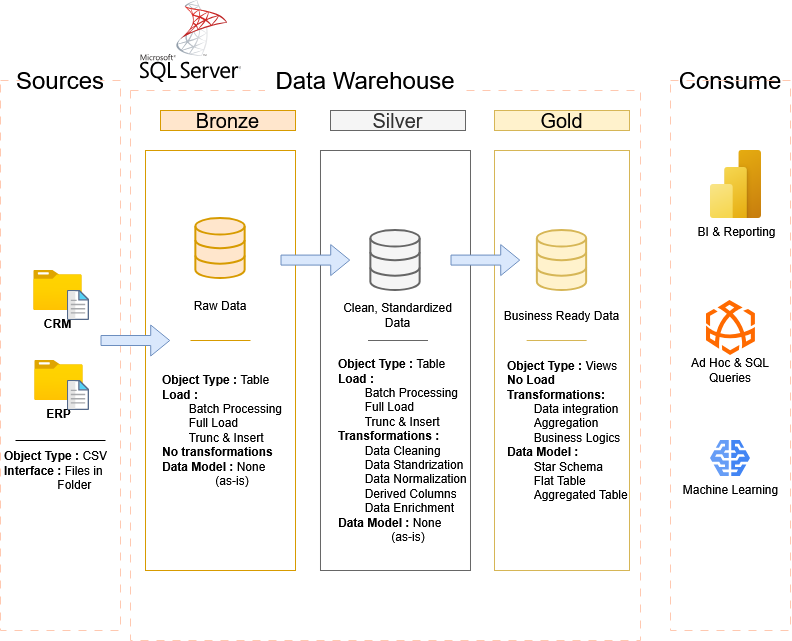

The diagram above was exported from draw.io. Its source (the exported page's mxGraphModel, read from the mxfile embedded in the PNG):
<mxGraphModel dx="1030" dy="711" grid="1" gridSize="10" guides="1" tooltips="1" connect="1" arrows="1" fold="1" page="1" pageScale="1" pageWidth="850" pageHeight="1100" math="0" shadow="0">
  <root>
    <mxCell id="0" />
    <mxCell id="1" parent="0" />
    <mxCell id="-NrhLED3yFpgL5n2keSJ-1" parent="1" style="rounded=0;whiteSpace=wrap;html=1;fillColor=none;dashed=1;dashPattern=8 8;strokeColor=#FFC8B0;" value="" vertex="1">
      <mxGeometry height="550" width="120" x="40" y="80" as="geometry" />
    </mxCell>
    <mxCell id="-NrhLED3yFpgL5n2keSJ-2" parent="1" style="rounded=0;whiteSpace=wrap;html=1;fontSize=24;strokeColor=none;" value="Sources" vertex="1">
      <mxGeometry height="40" width="80" x="60" y="60" as="geometry" />
    </mxCell>
    <mxCell id="-NrhLED3yFpgL5n2keSJ-3" parent="1" style="rounded=0;whiteSpace=wrap;html=1;fillColor=none;dashed=1;dashPattern=8 8;strokeColor=#FFC8B0;" value="" vertex="1">
      <mxGeometry height="550" width="510" x="170" y="90" as="geometry" />
    </mxCell>
    <mxCell id="-NrhLED3yFpgL5n2keSJ-4" parent="1" style="rounded=0;whiteSpace=wrap;html=1;fontSize=24;strokeColor=none;" value="&lt;div&gt;Data Warehouse&lt;/div&gt;" vertex="1">
      <mxGeometry height="40" width="200" x="305" y="60" as="geometry" />
    </mxCell>
    <mxCell id="-NrhLED3yFpgL5n2keSJ-6" parent="1" style="rounded=0;whiteSpace=wrap;html=1;fontSize=24;strokeColor=none;" value="&lt;div&gt;Consume&lt;/div&gt;" vertex="1">
      <mxGeometry height="40" width="80" x="730" y="60" as="geometry" />
    </mxCell>
    <mxCell id="-NrhLED3yFpgL5n2keSJ-7" parent="1" style="rounded=0;whiteSpace=wrap;html=1;fontSize=20;fillColor=#ffe6cc;strokeColor=#d79b00;" value="Bronze" vertex="1">
      <mxGeometry height="20" width="135" x="200" y="110" as="geometry" />
    </mxCell>
    <mxCell id="-NrhLED3yFpgL5n2keSJ-8" parent="1" style="rounded=0;whiteSpace=wrap;html=1;fontSize=20;fillColor=none;strokeColor=#d79b00;" value="" vertex="1">
      <mxGeometry height="420" width="150" x="185" y="150" as="geometry" />
    </mxCell>
    <mxCell id="-NrhLED3yFpgL5n2keSJ-9" parent="1" style="rounded=0;whiteSpace=wrap;html=1;fontSize=20;fillColor=#f5f5f5;strokeColor=#666666;fontColor=#333333;" value="&lt;div&gt;Silver&lt;/div&gt;" vertex="1">
      <mxGeometry height="20" width="135" x="370" y="110" as="geometry" />
    </mxCell>
    <mxCell id="-NrhLED3yFpgL5n2keSJ-10" parent="1" style="rounded=0;whiteSpace=wrap;html=1;fontSize=20;fillColor=none;strokeColor=#666666;fontColor=#333333;" value="" vertex="1">
      <mxGeometry height="420" width="150" x="359.99" y="150" as="geometry" />
    </mxCell>
    <mxCell id="-NrhLED3yFpgL5n2keSJ-11" parent="1" style="rounded=0;whiteSpace=wrap;html=1;fontSize=20;fillColor=#fff2cc;strokeColor=#d6b656;" value="Gold" vertex="1">
      <mxGeometry height="20" width="135" x="534" y="110" as="geometry" />
    </mxCell>
    <mxCell id="-NrhLED3yFpgL5n2keSJ-12" parent="1" style="rounded=0;whiteSpace=wrap;html=1;fontSize=20;fillColor=none;strokeColor=#d6b656;" value="" vertex="1">
      <mxGeometry height="420" width="135" x="534" y="150" as="geometry" />
    </mxCell>
    <mxCell id="-NrhLED3yFpgL5n2keSJ-5" parent="1" style="rounded=0;whiteSpace=wrap;html=1;fillColor=none;dashed=1;dashPattern=8 8;strokeColor=#FFC8B0;fontSize=14;verticalAlign=middle;textShadow=0;labelBorderColor=none;labelBackgroundColor=none;align=center;" value="" vertex="1">
      <mxGeometry height="550" width="120" x="710" y="80" as="geometry" />
    </mxCell>
    <mxCell id="-NrhLED3yFpgL5n2keSJ-15" parent="1" style="image;aspect=fixed;html=1;points=[];align=center;fontSize=12;image=img/lib/azure2/general/Folder_Blank.svg;" value="&lt;div&gt;&lt;b&gt;CRM&lt;/b&gt;&lt;/div&gt;" vertex="1">
      <mxGeometry height="40" width="49.29" x="72.63" y="270" as="geometry" />
    </mxCell>
    <mxCell id="-NrhLED3yFpgL5n2keSJ-16" parent="1" style="shape=image;html=1;verticalAlign=top;verticalLabelPosition=bottom;labelBackgroundColor=#ffffff;imageAspect=0;aspect=fixed;image=https://icons.diagrams.net/assets/files/1/File.svg;" value="" vertex="1">
      <mxGeometry height="30" width="22.73" x="106.63" y="290" as="geometry" />
    </mxCell>
    <mxCell id="-NrhLED3yFpgL5n2keSJ-23" parent="1" style="image;aspect=fixed;html=1;points=[];align=center;fontSize=12;image=img/lib/azure2/general/Folder_Blank.svg;fontStyle=1" value="&lt;div&gt;ERP&lt;/div&gt;" vertex="1">
      <mxGeometry height="40" width="49.29" x="73.63" y="360" as="geometry" />
    </mxCell>
    <mxCell id="-NrhLED3yFpgL5n2keSJ-24" parent="1" style="shape=image;html=1;verticalAlign=top;verticalLabelPosition=bottom;labelBackgroundColor=#ffffff;imageAspect=0;aspect=fixed;image=https://icons.diagrams.net/assets/files/1/File.svg;fontStyle=1" value="" vertex="1">
      <mxGeometry height="30" width="22.73" x="106.63" y="380" as="geometry" />
    </mxCell>
    <mxCell id="-NrhLED3yFpgL5n2keSJ-29" edge="1" parent="1" style="endArrow=none;html=1;rounded=0;" value="">
      <mxGeometry height="50" relative="1" width="50" as="geometry">
        <Array as="points">
          <mxPoint x="145" y="440" />
        </Array>
        <mxPoint x="55" y="440" as="sourcePoint" />
        <mxPoint x="145" y="440" as="targetPoint" />
      </mxGeometry>
    </mxCell>
    <mxCell id="-NrhLED3yFpgL5n2keSJ-30" parent="1" style="text;html=1;whiteSpace=wrap;strokeColor=none;fillColor=none;align=left;verticalAlign=middle;rounded=0;labelPosition=center;verticalLabelPosition=middle;textDirection=ltr;" value="&lt;div&gt;&lt;b&gt;Object Type :&lt;/b&gt; CSV&lt;/div&gt;&lt;div&gt;&lt;b&gt;Interface : &lt;/b&gt;Files in&amp;nbsp;&lt;/div&gt;&lt;div&gt;&lt;span style=&quot;white-space: pre;&quot;&gt;&#09;&lt;/span&gt;&lt;span style=&quot;white-space: pre;&quot;&gt;&#09;&lt;/span&gt;Folder&lt;/div&gt;" vertex="1">
      <mxGeometry height="20" width="158.23" x="41.77" y="460" as="geometry" />
    </mxCell>
    <mxCell id="-NrhLED3yFpgL5n2keSJ-32" parent="1" style="html=1;verticalLabelPosition=bottom;align=center;labelBackgroundColor=#ffffff;verticalAlign=top;strokeWidth=2;strokeColor=#d79b00;shadow=0;dashed=0;shape=mxgraph.ios7.icons.data;fillColor=#ffe6cc;" value="" vertex="1">
      <mxGeometry height="60" width="49.29" x="235.35999999999999" y="218" as="geometry" />
    </mxCell>
    <mxCell id="-NrhLED3yFpgL5n2keSJ-33" parent="1" style="html=1;verticalLabelPosition=bottom;align=center;labelBackgroundColor=#ffffff;verticalAlign=top;strokeWidth=2;strokeColor=#666666;shadow=0;dashed=0;shape=mxgraph.ios7.icons.data;fillColor=#f5f5f5;fontColor=#333333;" value="" vertex="1">
      <mxGeometry height="60" width="49.29" x="410.35" y="230" as="geometry" />
    </mxCell>
    <mxCell id="-NrhLED3yFpgL5n2keSJ-34" parent="1" style="html=1;verticalLabelPosition=bottom;align=center;labelBackgroundColor=#ffffff;verticalAlign=top;strokeWidth=2;strokeColor=#d6b656;shadow=0;dashed=0;shape=mxgraph.ios7.icons.data;fillColor=#fff2cc;" value="" vertex="1">
      <mxGeometry height="60" width="49.29" x="576.85" y="230" as="geometry" />
    </mxCell>
    <mxCell id="-NrhLED3yFpgL5n2keSJ-35" edge="1" parent="1" style="shape=flexArrow;endArrow=classic;html=1;rounded=0;entryX=0.006;entryY=0.293;entryDx=0;entryDy=0;entryPerimeter=0;fillColor=#dae8fc;strokeColor=#6c8ebf;" value="">
      <mxGeometry height="50" relative="1" width="50" as="geometry">
        <mxPoint x="140" y="340.00000000000006" as="sourcePoint" />
        <mxPoint x="209.72000000000003" y="340" as="targetPoint" />
      </mxGeometry>
    </mxCell>
    <mxCell id="-NrhLED3yFpgL5n2keSJ-36" edge="1" parent="1" style="shape=flexArrow;endArrow=classic;html=1;rounded=0;entryX=0.006;entryY=0.293;entryDx=0;entryDy=0;entryPerimeter=0;fillColor=#dae8fc;strokeColor=#6c8ebf;" value="">
      <mxGeometry height="50" relative="1" width="50" as="geometry">
        <mxPoint x="320" y="259.58000000000004" as="sourcePoint" />
        <mxPoint x="389.72" y="259.58" as="targetPoint" />
      </mxGeometry>
    </mxCell>
    <mxCell id="-NrhLED3yFpgL5n2keSJ-38" edge="1" parent="1" style="shape=flexArrow;endArrow=classic;html=1;rounded=0;entryX=0.006;entryY=0.293;entryDx=0;entryDy=0;entryPerimeter=0;fillColor=#dae8fc;strokeColor=#6c8ebf;" value="">
      <mxGeometry height="50" relative="1" width="50" as="geometry">
        <mxPoint x="490" y="259.58000000000004" as="sourcePoint" />
        <mxPoint x="559.72" y="259.58" as="targetPoint" />
      </mxGeometry>
    </mxCell>
    <mxCell id="-NrhLED3yFpgL5n2keSJ-39" parent="1" style="text;html=1;whiteSpace=wrap;strokeColor=none;fillColor=none;align=center;verticalAlign=middle;rounded=0;" value="&lt;div&gt;Raw Data&lt;/div&gt;" vertex="1">
      <mxGeometry height="30" width="60" x="230" y="290" as="geometry" />
    </mxCell>
    <mxCell id="-NrhLED3yFpgL5n2keSJ-40" parent="1" style="text;html=1;whiteSpace=wrap;strokeColor=none;fillColor=none;align=center;verticalAlign=middle;rounded=0;" value="Clean, Standardized Data" vertex="1">
      <mxGeometry height="30" width="135" x="370" y="300" as="geometry" />
    </mxCell>
    <mxCell id="-NrhLED3yFpgL5n2keSJ-42" parent="1" style="text;html=1;whiteSpace=wrap;strokeColor=none;fillColor=none;align=center;verticalAlign=middle;rounded=0;" value="Business Ready Data" vertex="1">
      <mxGeometry height="30" width="135" x="534" y="300" as="geometry" />
    </mxCell>
    <mxCell id="-NrhLED3yFpgL5n2keSJ-43" edge="1" parent="1" style="endArrow=none;html=1;rounded=0;fillColor=#ffe6cc;strokeColor=#d79b00;" value="">
      <mxGeometry height="50" relative="1" width="50" as="geometry">
        <mxPoint x="230" y="340" as="sourcePoint" />
        <mxPoint x="290" y="340" as="targetPoint" />
      </mxGeometry>
    </mxCell>
    <mxCell id="-NrhLED3yFpgL5n2keSJ-44" edge="1" parent="1" style="endArrow=none;html=1;rounded=0;fillColor=#f5f5f5;strokeColor=#666666;" value="">
      <mxGeometry height="50" relative="1" width="50" as="geometry">
        <mxPoint x="407.5" y="340" as="sourcePoint" />
        <mxPoint x="467.5" y="340" as="targetPoint" />
      </mxGeometry>
    </mxCell>
    <mxCell id="-NrhLED3yFpgL5n2keSJ-45" edge="1" parent="1" style="endArrow=none;html=1;rounded=0;fillColor=#fff2cc;strokeColor=#d6b656;" value="">
      <mxGeometry height="50" relative="1" width="50" as="geometry">
        <mxPoint x="566.14" y="340" as="sourcePoint" />
        <mxPoint x="626.14" y="340" as="targetPoint" />
      </mxGeometry>
    </mxCell>
    <mxCell id="-NrhLED3yFpgL5n2keSJ-46" parent="1" style="text;html=1;whiteSpace=wrap;strokeColor=none;fillColor=none;align=left;verticalAlign=middle;rounded=0;labelPosition=center;verticalLabelPosition=middle;textDirection=ltr;" value="&lt;div&gt;&lt;b&gt;Object Type :&lt;/b&gt;&amp;nbsp;Table&lt;/div&gt;&lt;div&gt;&lt;b&gt;Load : &lt;span style=&quot;white-space: pre;&quot;&gt;&#09;&lt;/span&gt;&lt;/b&gt;&lt;/div&gt;&lt;div&gt;&lt;span style=&quot;white-space: pre;&quot;&gt;&#09;&lt;/span&gt;Batch&amp;nbsp;Processing&lt;/div&gt;&lt;div&gt;&lt;span style=&quot;white-space: pre;&quot;&gt;&#09;&lt;/span&gt;Full Load&amp;nbsp;&lt;/div&gt;&lt;div&gt;&lt;b&gt;&lt;span style=&quot;white-space: pre;&quot;&gt;&#09;&lt;/span&gt;&lt;/b&gt;&lt;span style=&quot;white-space: pre;&quot;&gt;Trunc &amp;amp; Insert&lt;/span&gt;&lt;/div&gt;&lt;div&gt;&lt;b&gt;No transformations&lt;span style=&quot;white-space: pre;&quot;&gt;&#09;&lt;/span&gt;&lt;/b&gt;&lt;/div&gt;&lt;div&gt;&lt;b&gt;Data Model :&lt;/b&gt; None&amp;nbsp;&lt;/div&gt;&lt;div&gt;&lt;span style=&quot;white-space: pre;&quot;&gt;&#09;&lt;/span&gt;&lt;span style=&quot;white-space: pre;&quot;&gt;&#09;&lt;/span&gt;(as-is)&lt;/div&gt;" vertex="1">
      <mxGeometry height="20" width="158.23" x="200" y="420" as="geometry" />
    </mxCell>
    <mxCell id="-NrhLED3yFpgL5n2keSJ-47" parent="1" style="text;html=1;whiteSpace=wrap;strokeColor=none;fillColor=none;align=left;verticalAlign=middle;rounded=0;labelPosition=center;verticalLabelPosition=middle;textDirection=ltr;" value="&lt;div&gt;&lt;b&gt;Object Type :&lt;/b&gt;&amp;nbsp;Table&lt;/div&gt;&lt;div&gt;&lt;b&gt;Load : &lt;span style=&quot;white-space: pre;&quot;&gt;&#09;&lt;/span&gt;&lt;/b&gt;&lt;/div&gt;&lt;div&gt;&lt;span style=&quot;white-space: pre;&quot;&gt;&#09;&lt;/span&gt;Batch&amp;nbsp;Processing&lt;/div&gt;&lt;div&gt;&lt;span style=&quot;white-space: pre;&quot;&gt;&#09;&lt;/span&gt;Full Load&amp;nbsp;&lt;/div&gt;&lt;div&gt;&lt;b&gt;&lt;span style=&quot;white-space: pre;&quot;&gt;&#09;&lt;/span&gt;&lt;/b&gt;&lt;span style=&quot;white-space: pre;&quot;&gt;Trunc &amp;amp; Insert&lt;/span&gt;&lt;/div&gt;&lt;div&gt;&lt;b&gt;Transformations :&lt;/b&gt;&lt;/div&gt;&lt;div&gt;&lt;b&gt;&lt;span style=&quot;white-space: pre;&quot;&gt;&#09;&lt;/span&gt;&lt;/b&gt;&lt;span style=&quot;white-space: pre;&quot;&gt;Data Cleaning&lt;/span&gt;&lt;/div&gt;&lt;div&gt;&lt;span style=&quot;white-space: pre;&quot;&gt;&lt;span style=&quot;white-space: pre;&quot;&gt;&#09;&lt;/span&gt;Data Standrization&lt;/span&gt;&lt;/div&gt;&lt;div&gt;&lt;span style=&quot;white-space: pre;&quot;&gt;&lt;span style=&quot;white-space: pre;&quot;&gt;&#09;&lt;/span&gt;Data Normalization&lt;/span&gt;&lt;/div&gt;&lt;div&gt;&lt;span style=&quot;white-space: pre;&quot;&gt;&lt;span style=&quot;white-space: pre;&quot;&gt;&#09;&lt;/span&gt;Derived Columns&lt;/span&gt;&lt;/div&gt;&lt;div&gt;&lt;span style=&quot;white-space: pre;&quot;&gt;&lt;span style=&quot;white-space: pre;&quot;&gt;&#09;&lt;/span&gt;Data Enrichment&lt;/span&gt;&lt;/div&gt;&lt;div&gt;&lt;b&gt;Data Model :&lt;/b&gt; None&amp;nbsp;&lt;/div&gt;&lt;div&gt;&lt;span style=&quot;white-space: pre;&quot;&gt;&#09;&lt;/span&gt;&lt;span style=&quot;white-space: pre;&quot;&gt;&#09;&lt;/span&gt;(as-is)&lt;/div&gt;" vertex="1">
      <mxGeometry height="20" width="158.23" x="375.77" y="440" as="geometry" />
    </mxCell>
    <mxCell id="-NrhLED3yFpgL5n2keSJ-48" parent="1" style="text;html=1;whiteSpace=wrap;strokeColor=none;fillColor=none;align=left;verticalAlign=middle;rounded=0;labelPosition=center;verticalLabelPosition=middle;textDirection=ltr;" value="&lt;div&gt;&lt;b&gt;Object Type :&lt;/b&gt;&amp;nbsp;Views&lt;/div&gt;&lt;b&gt;No Load&lt;/b&gt;&lt;div&gt;&lt;b&gt;Transformations:&lt;/b&gt;&lt;/div&gt;&lt;div&gt;&lt;b&gt;&lt;span style=&quot;white-space: pre;&quot;&gt;&#09;&lt;/span&gt;&lt;/b&gt;Data integration&lt;/div&gt;&lt;div&gt;&lt;span style=&quot;white-space: pre;&quot;&gt;&#09;&lt;/span&gt;Aggregation&lt;/div&gt;&lt;div&gt;&lt;span style=&quot;white-space: pre;&quot;&gt;&#09;&lt;/span&gt;Business Logics&lt;/div&gt;&lt;div&gt;&lt;b&gt;Data Model :&lt;/b&gt;&amp;nbsp;&lt;/div&gt;&lt;div&gt;&lt;span style=&quot;white-space: pre;&quot;&gt;&#09;&lt;/span&gt;Star Schema&lt;/div&gt;&lt;div&gt;&lt;span style=&quot;white-space: pre;&quot;&gt;&#09;&lt;/span&gt;Flat Table&lt;/div&gt;&lt;div&gt;&lt;span style=&quot;white-space: pre;&quot;&gt;&#09;Aggregated Table&lt;/span&gt;&lt;/div&gt;" vertex="1">
      <mxGeometry height="20" width="158.23" x="545" y="420" as="geometry" />
    </mxCell>
    <mxCell id="-NrhLED3yFpgL5n2keSJ-50" parent="1" style="image;aspect=fixed;html=1;points=[];align=center;fontSize=12;image=img/lib/azure2/power_platform/PowerBI.svg;" value="BI &amp;amp; Reporting" vertex="1">
      <mxGeometry height="68" width="51" x="750" y="150" as="geometry" />
    </mxCell>
    <mxCell id="-NrhLED3yFpgL5n2keSJ-51" parent="1" style="points=[];aspect=fixed;html=1;align=center;shadow=0;dashed=0;fillColor=#FF6A00;strokeColor=none;shape=mxgraph.alibaba_cloud.adb_analyticdb_for_mysql;verticalAlign=top;labelPosition=center;verticalLabelPosition=middle;" value="" vertex="1">
      <mxGeometry height="54.900000000000006" width="48.9" x="746" y="300" as="geometry" />
    </mxCell>
    <mxCell id="-NrhLED3yFpgL5n2keSJ-52" parent="1" style="editableCssRules=.*;html=1;shape=image;verticalLabelPosition=bottom;labelBackgroundColor=#ffffff;verticalAlign=top;aspect=fixed;imageAspect=0;image=data:image/svg+xml,(base64 omitted: 1048 chars);" value="Machine Learning" vertex="1">
      <mxGeometry height="36" width="40" x="750" y="440" as="geometry" />
    </mxCell>
    <mxCell id="-NrhLED3yFpgL5n2keSJ-53" parent="1" style="text;html=1;whiteSpace=wrap;strokeColor=none;fillColor=none;align=center;verticalAlign=middle;rounded=0;" value="Ad Hoc &amp;amp; SQL Queries" vertex="1">
      <mxGeometry height="30" width="80" x="730" y="354.9" as="geometry" />
    </mxCell>
    <mxCell id="-NrhLED3yFpgL5n2keSJ-56" parent="1" style="shape=image;html=1;verticalAlign=top;verticalLabelPosition=bottom;labelBackgroundColor=#ffffff;imageAspect=0;aspect=fixed;image=https://icons.diagrams.net/assets/apps-and-system-logos/1/SQL_Server.svg" value="" vertex="1">
      <mxGeometry height="82" width="101" x="180" as="geometry" />
    </mxCell>
  </root>
</mxGraphModel>